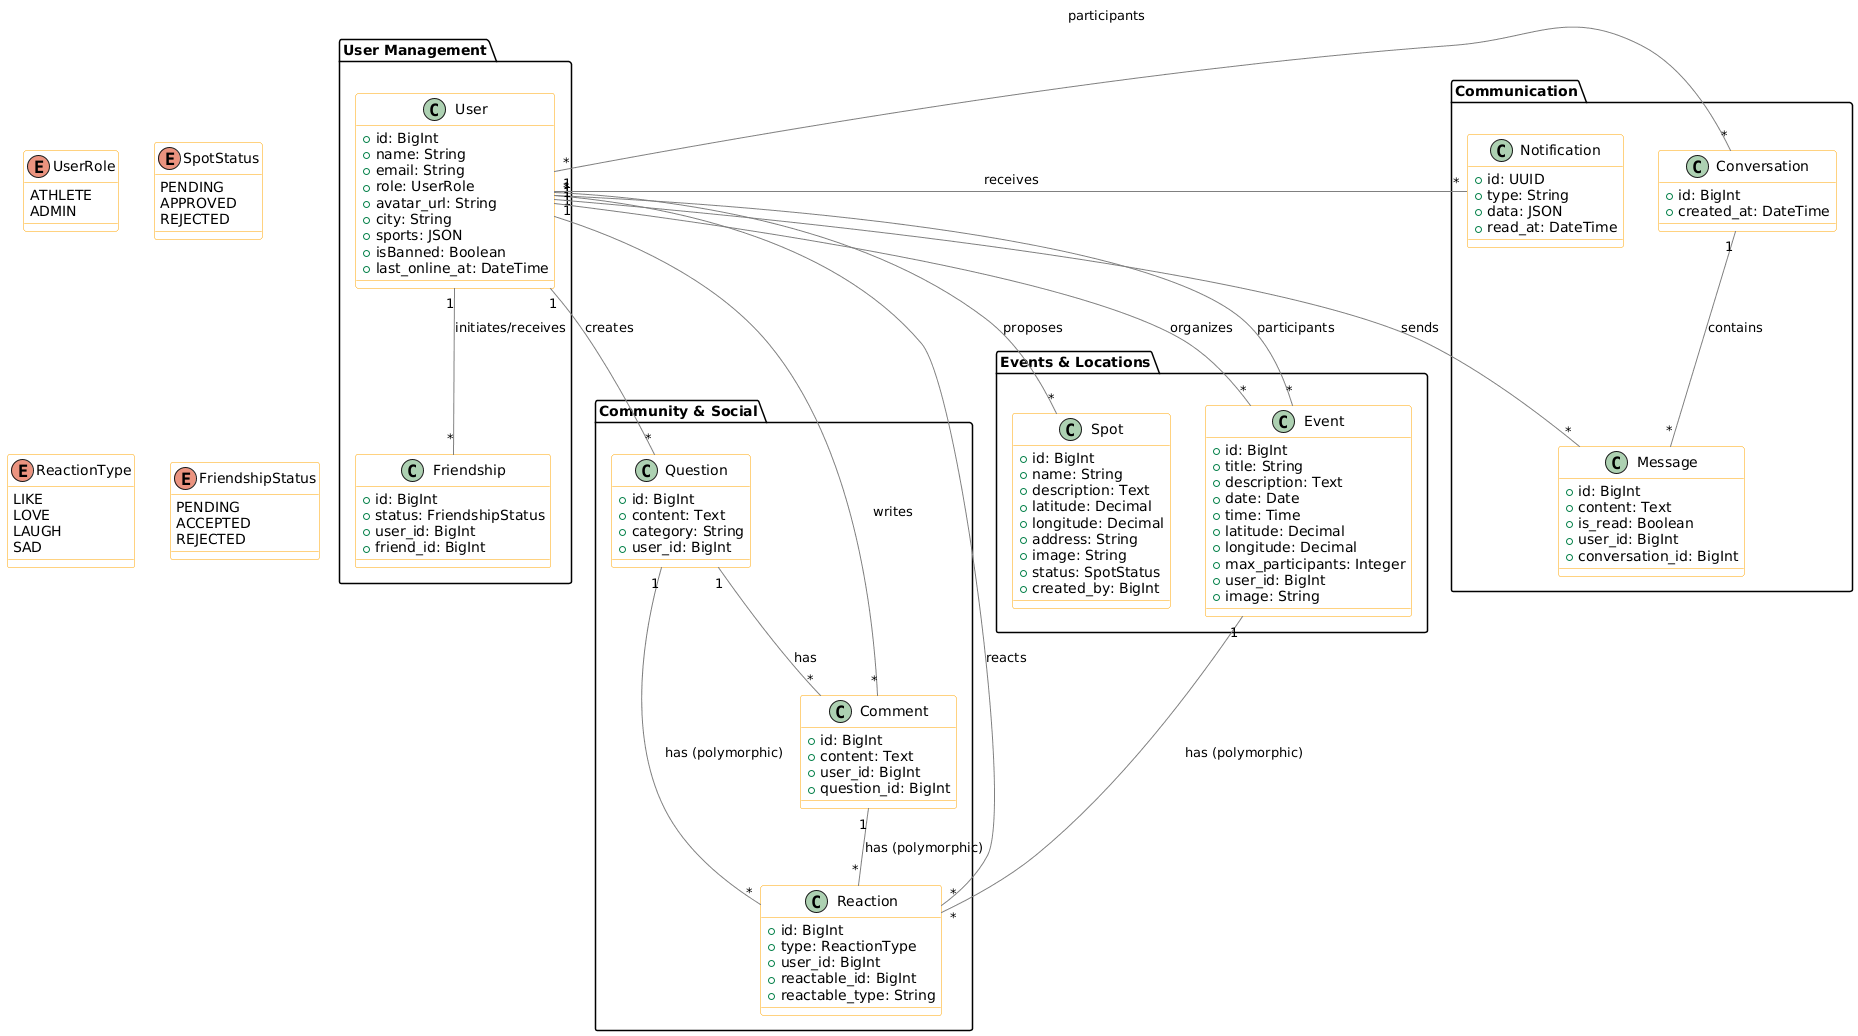

The diagram above was rendered by PlantUML. Its source (embedded in the PNG):
@startuml
skinparam class {
    BackgroundColor White
    BorderColor Orange
    ArrowColor Gray
}

' ========================
' ENUMS
' ========================
enum UserRole {
    ATHLETE
    ADMIN
}

enum SpotStatus {
    PENDING
    APPROVED
    REJECTED
}

enum ReactionType {
    LIKE
    LOVE
    LAUGH
    SAD
}

enum FriendshipStatus {
    PENDING
    ACCEPTED
    REJECTED
}

' ========================
' MODELS
' ========================

package "User Management" {
    class User {
        +id: BigInt
        +name: String
        +email: String
        +role: UserRole
        +avatar_url: String
        +city: String
        +sports: JSON
        +isBanned: Boolean
        +last_online_at: DateTime
    }
    
    class Friendship {
        +id: BigInt
        +status: FriendshipStatus
        +user_id: BigInt
        +friend_id: BigInt
    }
}

package "Community & Social" {
    class Question {
        +id: BigInt
        +content: Text
        +category: String
        +user_id: BigInt
    }

    class Comment {
        +id: BigInt
        +content: Text
        +user_id: BigInt
        +question_id: BigInt
    }

    class Reaction {
        +id: BigInt
        +type: ReactionType
        +user_id: BigInt
        +reactable_id: BigInt
        +reactable_type: String
    }
}

package "Events & Locations" {
    class Spot {
        +id: BigInt
        +name: String
        +description: Text
        +latitude: Decimal
        +longitude: Decimal
        +address: String
        +image: String
        +status: SpotStatus
        +created_by: BigInt
    }

    class Event {
        +id: BigInt
        +title: String
        +description: Text
        +date: Date
        +time: Time
        +latitude: Decimal
        +longitude: Decimal
        +max_participants: Integer
        +user_id: BigInt
        +image: String
    }
}

package "Communication" {
    class Conversation {
        +id: BigInt
        +created_at: DateTime
    }

    class Message {
        +id: BigInt
        +content: Text
        +is_read: Boolean
        +user_id: BigInt
        +conversation_id: BigInt
    }

    class Notification {
        +id: UUID
        +type: String
        +data: JSON
        +read_at: DateTime
    }
}

' ========================
' RELATIONSHIPS
' ========================

' User Relationships
User "1" -- "*" Question : "creates"
User "1" -- "*" Comment : "writes"
User "1" -- "*" Reaction : "reacts"
User "1" -- "*" Spot : "proposes"
User "1" -- "*" Event : "organizes"
User "1" -- "*" Message : "sends"
User "1" -- "*" Friendship : "initiates/receives"
User "1" -- "*" Notification : "receives"

' Social Relationships
Question "1" -- "*" Comment : "has"
Question "1" -- "*" Reaction : "has (polymorphic)"
Comment "1" -- "*" Reaction : "has (polymorphic)"

' Event Relationships
Event "*" -- "*" User : "participants"
Event "1" -- "*" Reaction : "has (polymorphic)"

' Chat Relationships
Conversation "1" -- "*" Message : "contains"
Conversation "*" -- "*" User : "participants"
@enduml